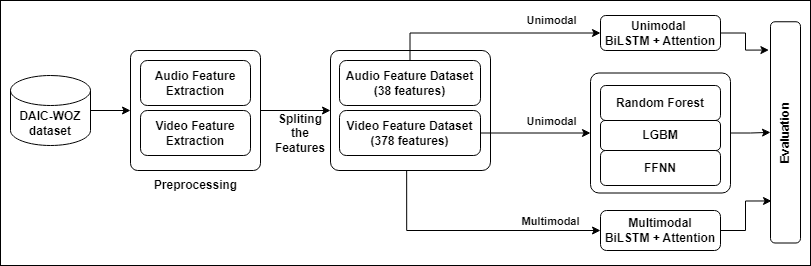

The diagram above was exported from draw.io. Its source (the exported page's mxGraphModel, read from the mxfile embedded in the PNG):
<mxGraphModel dx="1195" dy="620" grid="1" gridSize="10" guides="1" tooltips="1" connect="1" arrows="1" fold="1" page="1" pageScale="1" pageWidth="827" pageHeight="1169" math="0" shadow="0">
  <root>
    <mxCell id="0" />
    <mxCell id="1" parent="0" />
    <mxCell id="dxY7R3aaOuoCw9uNfLZw-33" value="" style="rounded=0;whiteSpace=wrap;html=1;" vertex="1" parent="1">
      <mxGeometry x="10" y="195" width="810" height="265" as="geometry" />
    </mxCell>
    <mxCell id="dxY7R3aaOuoCw9uNfLZw-31" style="edgeStyle=orthogonalEdgeStyle;rounded=0;orthogonalLoop=1;jettySize=auto;html=1;entryX=0.5;entryY=0;entryDx=0;entryDy=0;" edge="1" parent="1" source="dxY7R3aaOuoCw9uNfLZw-25" target="dxY7R3aaOuoCw9uNfLZw-28">
      <mxGeometry relative="1" as="geometry" />
    </mxCell>
    <mxCell id="dxY7R3aaOuoCw9uNfLZw-25" value="" style="rounded=1;whiteSpace=wrap;html=1;arcSize=7;" vertex="1" parent="1">
      <mxGeometry x="600" y="267.5" width="140" height="120" as="geometry" />
    </mxCell>
    <mxCell id="dxY7R3aaOuoCw9uNfLZw-21" style="edgeStyle=orthogonalEdgeStyle;rounded=0;orthogonalLoop=1;jettySize=auto;html=1;entryX=0;entryY=0.5;entryDx=0;entryDy=0;exitX=0.476;exitY=1.001;exitDx=0;exitDy=0;exitPerimeter=0;" edge="1" parent="1" source="dxY7R3aaOuoCw9uNfLZw-20" target="dxY7R3aaOuoCw9uNfLZw-19">
      <mxGeometry relative="1" as="geometry" />
    </mxCell>
    <mxCell id="dxY7R3aaOuoCw9uNfLZw-22" value="&lt;b&gt;Multimodal&lt;/b&gt;" style="edgeLabel;html=1;align=center;verticalAlign=middle;resizable=0;points=[];" vertex="1" connectable="0" parent="dxY7R3aaOuoCw9uNfLZw-21">
      <mxGeometry x="0.1151" relative="1" as="geometry">
        <mxPoint x="62" y="-10" as="offset" />
      </mxGeometry>
    </mxCell>
    <mxCell id="dxY7R3aaOuoCw9uNfLZw-20" value="" style="rounded=1;whiteSpace=wrap;html=1;arcSize=7;" vertex="1" parent="1">
      <mxGeometry x="340" y="245" width="160" height="120" as="geometry" />
    </mxCell>
    <mxCell id="dxY7R3aaOuoCw9uNfLZw-32" value="" style="edgeStyle=orthogonalEdgeStyle;rounded=0;orthogonalLoop=1;jettySize=auto;html=1;entryX=0;entryY=0.5;entryDx=0;entryDy=0;" edge="1" parent="1" source="dxY7R3aaOuoCw9uNfLZw-4" target="dxY7R3aaOuoCw9uNfLZw-20">
      <mxGeometry relative="1" as="geometry" />
    </mxCell>
    <mxCell id="dxY7R3aaOuoCw9uNfLZw-4" value="" style="rounded=1;whiteSpace=wrap;html=1;arcSize=6;" vertex="1" parent="1">
      <mxGeometry x="140" y="245" width="130" height="120" as="geometry" />
    </mxCell>
    <mxCell id="dxY7R3aaOuoCw9uNfLZw-5" value="" style="edgeStyle=orthogonalEdgeStyle;rounded=0;orthogonalLoop=1;jettySize=auto;html=1;entryX=0;entryY=0.5;entryDx=0;entryDy=0;" edge="1" parent="1" source="dxY7R3aaOuoCw9uNfLZw-1" target="dxY7R3aaOuoCw9uNfLZw-4">
      <mxGeometry relative="1" as="geometry" />
    </mxCell>
    <mxCell id="dxY7R3aaOuoCw9uNfLZw-1" value="DAIC-WOZ dataset" style="shape=cylinder3;whiteSpace=wrap;html=1;boundedLbl=1;backgroundOutline=1;size=15;fontStyle=1" vertex="1" parent="1">
      <mxGeometry x="20" y="270" width="80" height="70" as="geometry" />
    </mxCell>
    <mxCell id="dxY7R3aaOuoCw9uNfLZw-2" value="Audio Feature Extraction" style="rounded=1;whiteSpace=wrap;html=1;fontStyle=1" vertex="1" parent="1">
      <mxGeometry x="150" y="255" width="110" height="45" as="geometry" />
    </mxCell>
    <mxCell id="dxY7R3aaOuoCw9uNfLZw-3" value="Video Feature Extraction" style="rounded=1;whiteSpace=wrap;html=1;fontStyle=1" vertex="1" parent="1">
      <mxGeometry x="150" y="305" width="110" height="45" as="geometry" />
    </mxCell>
    <mxCell id="dxY7R3aaOuoCw9uNfLZw-6" value="&lt;b&gt;Preprocessing&lt;/b&gt;" style="text;html=1;align=center;verticalAlign=middle;whiteSpace=wrap;rounded=0;" vertex="1" parent="1">
      <mxGeometry x="157.5" y="365" width="95" height="30" as="geometry" />
    </mxCell>
    <mxCell id="dxY7R3aaOuoCw9uNfLZw-23" style="edgeStyle=orthogonalEdgeStyle;rounded=0;orthogonalLoop=1;jettySize=auto;html=1;exitX=0.5;exitY=0;exitDx=0;exitDy=0;entryX=0;entryY=0.5;entryDx=0;entryDy=0;" edge="1" parent="1" source="dxY7R3aaOuoCw9uNfLZw-7" target="dxY7R3aaOuoCw9uNfLZw-18">
      <mxGeometry relative="1" as="geometry" />
    </mxCell>
    <mxCell id="dxY7R3aaOuoCw9uNfLZw-24" value="&lt;b&gt;Unimodal&lt;/b&gt;" style="edgeLabel;html=1;align=center;verticalAlign=middle;resizable=0;points=[];" vertex="1" connectable="0" parent="dxY7R3aaOuoCw9uNfLZw-23">
      <mxGeometry x="0.0886" y="-1" relative="1" as="geometry">
        <mxPoint x="49" y="-14" as="offset" />
      </mxGeometry>
    </mxCell>
    <mxCell id="dxY7R3aaOuoCw9uNfLZw-7" value="Audio Feature Dataset&lt;div&gt;(38 features)&lt;/div&gt;" style="rounded=1;whiteSpace=wrap;html=1;fontStyle=1" vertex="1" parent="1">
      <mxGeometry x="349" y="255" width="141" height="45" as="geometry" />
    </mxCell>
    <mxCell id="dxY7R3aaOuoCw9uNfLZw-26" style="edgeStyle=orthogonalEdgeStyle;rounded=0;orthogonalLoop=1;jettySize=auto;html=1;exitX=1;exitY=0.5;exitDx=0;exitDy=0;entryX=0;entryY=0.5;entryDx=0;entryDy=0;" edge="1" parent="1" source="dxY7R3aaOuoCw9uNfLZw-8" target="dxY7R3aaOuoCw9uNfLZw-25">
      <mxGeometry relative="1" as="geometry" />
    </mxCell>
    <mxCell id="dxY7R3aaOuoCw9uNfLZw-27" value="&lt;b&gt;Unimodal&lt;/b&gt;" style="edgeLabel;html=1;align=center;verticalAlign=middle;resizable=0;points=[];" vertex="1" connectable="0" parent="dxY7R3aaOuoCw9uNfLZw-26">
      <mxGeometry x="-0.3345" y="-2" relative="1" as="geometry">
        <mxPoint x="33" y="-14" as="offset" />
      </mxGeometry>
    </mxCell>
    <mxCell id="dxY7R3aaOuoCw9uNfLZw-8" value="Video Feature Dataset&lt;div&gt;(378 features)&lt;/div&gt;" style="rounded=1;whiteSpace=wrap;html=1;fontStyle=1" vertex="1" parent="1">
      <mxGeometry x="349" y="305" width="141" height="45" as="geometry" />
    </mxCell>
    <mxCell id="dxY7R3aaOuoCw9uNfLZw-14" value="&lt;b&gt;Spliting the Features&lt;/b&gt;" style="text;html=1;align=center;verticalAlign=middle;whiteSpace=wrap;rounded=0;" vertex="1" parent="1">
      <mxGeometry x="280" y="312.5" width="60" height="30" as="geometry" />
    </mxCell>
    <mxCell id="dxY7R3aaOuoCw9uNfLZw-15" value="Random Forest&lt;span style=&quot;color: rgba(0, 0, 0, 0); font-family: monospace; font-size: 0px; font-weight: 400; text-align: start; text-wrap: nowrap;&quot;&gt;%3CmxGraphModel%3E%3Croot%3E%3CmxCell%20id%3D%220%22%2F%3E%3CmxCell%20id%3D%221%22%20parent%3D%220%22%2F%3E%3CmxCell%20id%3D%222%22%20value%3D%22Audio%20Feature%20Dataset%22%20style%3D%22rounded%3D1%3BwhiteSpace%3Dwrap%3Bhtml%3D1%3BfontStyle%3D1%22%20vertex%3D%221%22%20parent%3D%221%22%3E%3CmxGeometry%20x%3D%22359%22%20y%3D%22250%22%20width%3D%22110%22%20height%3D%2245%22%20as%3D%22geometry%22%2F%3E%3C%2FmxCell%3E%3C%2Froot%3E%3C%2FmxGraphModel%3E&lt;/span&gt;" style="rounded=1;whiteSpace=wrap;html=1;fontStyle=1" vertex="1" parent="1">
      <mxGeometry x="610" y="280" width="120" height="35" as="geometry" />
    </mxCell>
    <mxCell id="dxY7R3aaOuoCw9uNfLZw-16" value="LGBM" style="rounded=1;whiteSpace=wrap;html=1;fontStyle=1" vertex="1" parent="1">
      <mxGeometry x="610" y="315" width="120" height="30" as="geometry" />
    </mxCell>
    <mxCell id="dxY7R3aaOuoCw9uNfLZw-17" value="FFNN" style="rounded=1;whiteSpace=wrap;html=1;fontStyle=1" vertex="1" parent="1">
      <mxGeometry x="610" y="345" width="120" height="35" as="geometry" />
    </mxCell>
    <mxCell id="dxY7R3aaOuoCw9uNfLZw-18" value="Unimodal&amp;nbsp;&lt;div&gt;BiLSTM + Attention&lt;/div&gt;" style="rounded=1;whiteSpace=wrap;html=1;fontStyle=1" vertex="1" parent="1">
      <mxGeometry x="610" y="210" width="120" height="35" as="geometry" />
    </mxCell>
    <mxCell id="dxY7R3aaOuoCw9uNfLZw-19" value="Multimodal&lt;div&gt;BiLSTM + Attention&lt;/div&gt;" style="rounded=1;whiteSpace=wrap;html=1;fontStyle=1" vertex="1" parent="1">
      <mxGeometry x="610" y="405" width="120" height="40" as="geometry" />
    </mxCell>
    <mxCell id="dxY7R3aaOuoCw9uNfLZw-28" value="&lt;b&gt;Evaluation&lt;/b&gt;" style="rounded=1;whiteSpace=wrap;html=1;rotation=-90;" vertex="1" parent="1">
      <mxGeometry x="684.37" y="311.87" width="221.25" height="30" as="geometry" />
    </mxCell>
    <mxCell id="dxY7R3aaOuoCw9uNfLZw-29" style="edgeStyle=orthogonalEdgeStyle;rounded=0;orthogonalLoop=1;jettySize=auto;html=1;exitX=1;exitY=0.5;exitDx=0;exitDy=0;entryX=0.872;entryY=-0.053;entryDx=0;entryDy=0;entryPerimeter=0;" edge="1" parent="1" source="dxY7R3aaOuoCw9uNfLZw-18" target="dxY7R3aaOuoCw9uNfLZw-28">
      <mxGeometry relative="1" as="geometry" />
    </mxCell>
    <mxCell id="dxY7R3aaOuoCw9uNfLZw-30" style="edgeStyle=orthogonalEdgeStyle;rounded=0;orthogonalLoop=1;jettySize=auto;html=1;exitX=1;exitY=0.5;exitDx=0;exitDy=0;entryX=0.19;entryY=0.034;entryDx=0;entryDy=0;entryPerimeter=0;" edge="1" parent="1" source="dxY7R3aaOuoCw9uNfLZw-19" target="dxY7R3aaOuoCw9uNfLZw-28">
      <mxGeometry relative="1" as="geometry" />
    </mxCell>
  </root>
</mxGraphModel>